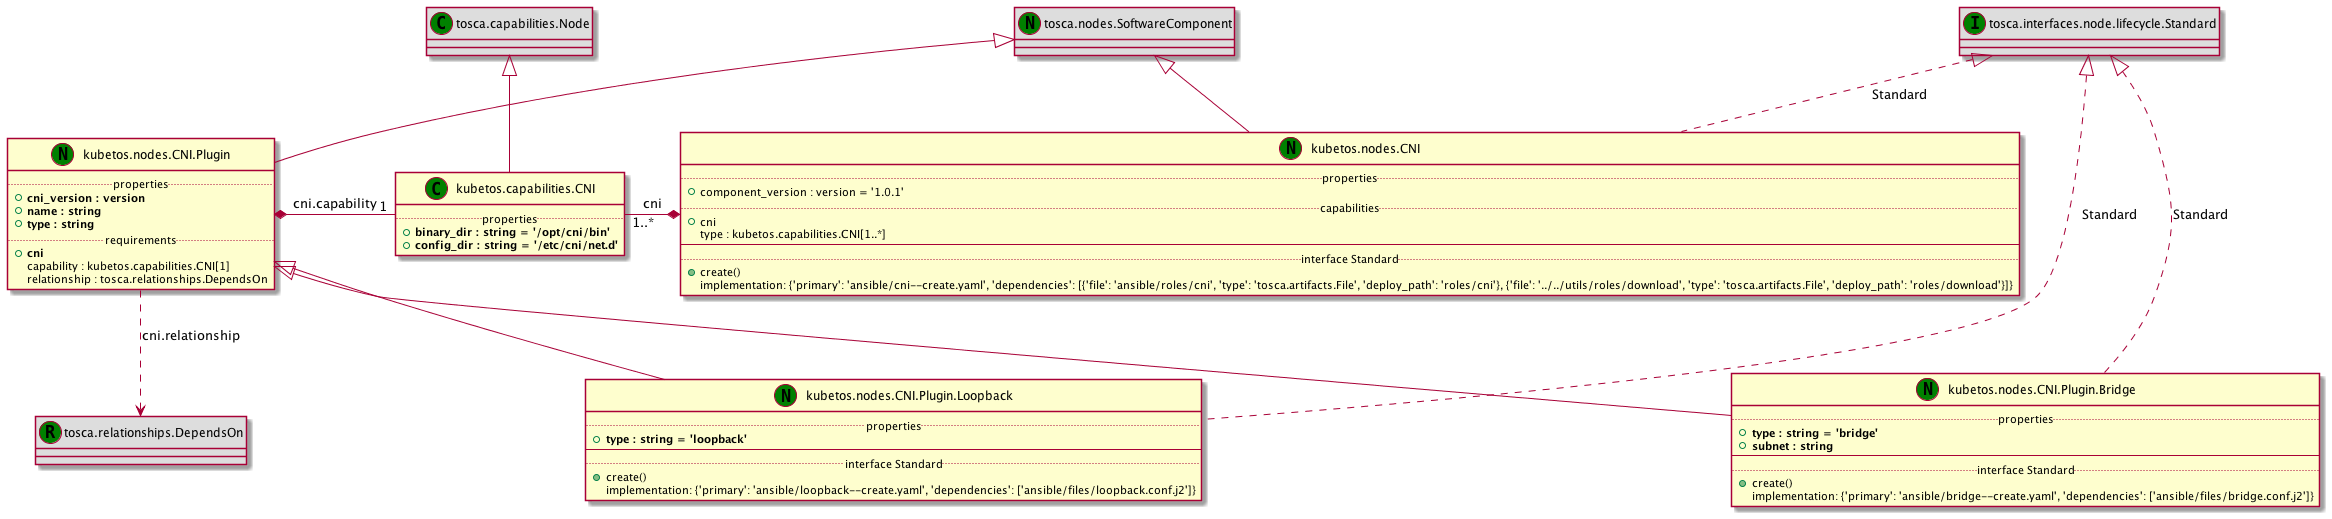

The diagram above was rendered by PlantUML. Its source (embedded in the PNG):
@startuml
set namespaceSeparator none
class "tosca.capabilities.Node" as tosca_capabilities_Node_CT << (C,green) >> #DDDDDD
class "kubetos.capabilities.CNI" as kubetos_capabilities_CNI_CT << (C,green) >> {
.. properties ..
+<b>binary_dir : string = '/opt/cni/bin'
+<b>config_dir : string = '/etc/cni/net.d'
}
class "tosca.nodes.SoftwareComponent" as tosca_nodes_SoftwareComponent_NT << (N,green) >> #DDDDDD
class "kubetos.nodes.CNI" as kubetos_nodes_CNI_NT << (N,green) >> {
.. properties ..
+component_version : version = '1.0.1'
.. capabilities ..
+cni
 type : kubetos.capabilities.CNI[1..*]
--
.. interface Standard ..
+create()
 implementation: {'primary': 'ansible/cni--create.yaml', 'dependencies': [{'file': 'ansible/roles/cni', 'type': 'tosca.artifacts.File', 'deploy_path': 'roles/cni'}, {'file': '../../utils/roles/download', 'type': 'tosca.artifacts.File', 'deploy_path': 'roles/download'}]}
}
class "tosca.interfaces.node.lifecycle.Standard" as tosca_interfaces_node_lifecycle_Standard_IT << (I,green) >> #DDDDDD
class "tosca.nodes.SoftwareComponent" as tosca_nodes_SoftwareComponent_NT << (N,green) >> #DDDDDD
class "kubetos.nodes.CNI.Plugin" as kubetos_nodes_CNI_Plugin_NT << (N,green) >> {
.. properties ..
+<b>cni_version : version
+<b>name : string
+<b>type : string
.. requirements ..
+<b>cni
 capability : kubetos.capabilities.CNI[1]
 relationship : tosca.relationships.DependsOn
}
class "tosca.relationships.DependsOn" as tosca_relationships_DependsOn_RT << (R,green) >> #DDDDDD
class "kubetos.nodes.CNI.Plugin.Bridge" as kubetos_nodes_CNI_Plugin_Bridge_NT << (N,green) >> {
.. properties ..
+<b>type : string = 'bridge'
+<b>subnet : string
--
.. interface Standard ..
+create()
 implementation: {'primary': 'ansible/bridge--create.yaml', 'dependencies': ['ansible/files/bridge.conf.j2']}
}
class "tosca.interfaces.node.lifecycle.Standard" as tosca_interfaces_node_lifecycle_Standard_IT << (I,green) >> #DDDDDD
class "kubetos.nodes.CNI.Plugin.Loopback" as kubetos_nodes_CNI_Plugin_Loopback_NT << (N,green) >> {
.. properties ..
+<b>type : string = 'loopback'
--
.. interface Standard ..
+create()
 implementation: {'primary': 'ansible/loopback--create.yaml', 'dependencies': ['ansible/files/loopback.conf.j2']}
}
class "tosca.interfaces.node.lifecycle.Standard" as tosca_interfaces_node_lifecycle_Standard_IT << (I,green) >> #DDDDDD
tosca_capabilities_Node_CT <|-- kubetos_capabilities_CNI_CT
tosca_nodes_SoftwareComponent_NT <|-- kubetos_nodes_CNI_NT
kubetos_capabilities_CNI_CT "1..*" -* kubetos_nodes_CNI_NT : cni
tosca_interfaces_node_lifecycle_Standard_IT <|.. kubetos_nodes_CNI_NT : Standard
tosca_nodes_SoftwareComponent_NT <|-- kubetos_nodes_CNI_Plugin_NT
kubetos_nodes_CNI_Plugin_NT *- "1" kubetos_capabilities_CNI_CT : cni.capability
kubetos_nodes_CNI_Plugin_NT ..> tosca_relationships_DependsOn_RT : cni.relationship
kubetos_nodes_CNI_Plugin_NT <|-- kubetos_nodes_CNI_Plugin_Bridge_NT
tosca_interfaces_node_lifecycle_Standard_IT <|.. kubetos_nodes_CNI_Plugin_Bridge_NT : Standard
kubetos_nodes_CNI_Plugin_NT <|-- kubetos_nodes_CNI_Plugin_Loopback_NT
tosca_interfaces_node_lifecycle_Standard_IT <|.. kubetos_nodes_CNI_Plugin_Loopback_NT : Standard
@enduml